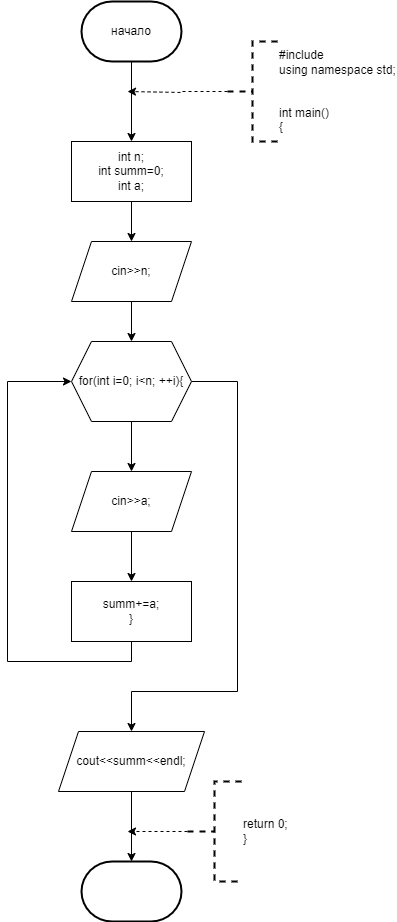

The diagram above was exported from draw.io. Its source (the exported page's mxGraphModel, read from the mxfile embedded in the PNG):
<mxGraphModel dx="1050" dy="557" grid="1" gridSize="10" guides="1" tooltips="1" connect="1" arrows="1" fold="1" page="1" pageScale="1" pageWidth="827" pageHeight="1169" math="0" shadow="0">
  <root>
    <mxCell id="0" />
    <mxCell id="1" parent="0" />
    <mxCell id="1wsbwfBkniArJntUzch--11" value="" style="edgeStyle=orthogonalEdgeStyle;rounded=0;orthogonalLoop=1;jettySize=auto;html=1;" parent="1" source="1wsbwfBkniArJntUzch--1" target="1wsbwfBkniArJntUzch--3" edge="1">
      <mxGeometry relative="1" as="geometry" />
    </mxCell>
    <mxCell id="1wsbwfBkniArJntUzch--1" value="начало" style="strokeWidth=2;html=1;shape=mxgraph.flowchart.terminator;whiteSpace=wrap;" parent="1" vertex="1">
      <mxGeometry x="364" y="30" width="100" height="60" as="geometry" />
    </mxCell>
    <mxCell id="1wsbwfBkniArJntUzch--2" value="" style="strokeWidth=2;html=1;shape=mxgraph.flowchart.terminator;whiteSpace=wrap;" parent="1" vertex="1">
      <mxGeometry x="364" y="890" width="100" height="60" as="geometry" />
    </mxCell>
    <mxCell id="1wsbwfBkniArJntUzch--12" value="" style="edgeStyle=orthogonalEdgeStyle;rounded=0;orthogonalLoop=1;jettySize=auto;html=1;" parent="1" source="1wsbwfBkniArJntUzch--3" target="1wsbwfBkniArJntUzch--4" edge="1">
      <mxGeometry relative="1" as="geometry" />
    </mxCell>
    <mxCell id="1wsbwfBkniArJntUzch--3" value="&lt;div&gt;int n;&lt;/div&gt;&lt;div&gt;int summ=0;&lt;/div&gt;&lt;div&gt;int a;&lt;/div&gt;" style="rounded=0;whiteSpace=wrap;html=1;" parent="1" vertex="1">
      <mxGeometry x="354" y="170" width="120" height="60" as="geometry" />
    </mxCell>
    <mxCell id="1wsbwfBkniArJntUzch--13" value="" style="edgeStyle=orthogonalEdgeStyle;rounded=0;orthogonalLoop=1;jettySize=auto;html=1;" parent="1" source="1wsbwfBkniArJntUzch--4" target="1wsbwfBkniArJntUzch--5" edge="1">
      <mxGeometry relative="1" as="geometry" />
    </mxCell>
    <mxCell id="1wsbwfBkniArJntUzch--4" value="cin&amp;gt;&amp;gt;n;" style="shape=parallelogram;perimeter=parallelogramPerimeter;whiteSpace=wrap;html=1;fixedSize=1;" parent="1" vertex="1">
      <mxGeometry x="354" y="270" width="120" height="60" as="geometry" />
    </mxCell>
    <mxCell id="1wsbwfBkniArJntUzch--14" value="" style="edgeStyle=orthogonalEdgeStyle;rounded=0;orthogonalLoop=1;jettySize=auto;html=1;" parent="1" source="1wsbwfBkniArJntUzch--5" target="1wsbwfBkniArJntUzch--6" edge="1">
      <mxGeometry relative="1" as="geometry" />
    </mxCell>
    <mxCell id="1wsbwfBkniArJntUzch--18" style="edgeStyle=orthogonalEdgeStyle;rounded=0;orthogonalLoop=1;jettySize=auto;html=1;exitX=1;exitY=0.5;exitDx=0;exitDy=0;entryX=0.5;entryY=0;entryDx=0;entryDy=0;" parent="1" source="1wsbwfBkniArJntUzch--5" target="1wsbwfBkniArJntUzch--8" edge="1">
      <mxGeometry relative="1" as="geometry">
        <Array as="points">
          <mxPoint x="520" y="410" />
          <mxPoint x="520" y="720" />
          <mxPoint x="414" y="720" />
        </Array>
      </mxGeometry>
    </mxCell>
    <mxCell id="1wsbwfBkniArJntUzch--5" value="for(int i=0; i&amp;lt;n; ++i){" style="shape=hexagon;perimeter=hexagonPerimeter2;whiteSpace=wrap;html=1;fixedSize=1;" parent="1" vertex="1">
      <mxGeometry x="354" y="370" width="120" height="80" as="geometry" />
    </mxCell>
    <mxCell id="1wsbwfBkniArJntUzch--15" value="" style="edgeStyle=orthogonalEdgeStyle;rounded=0;orthogonalLoop=1;jettySize=auto;html=1;" parent="1" source="1wsbwfBkniArJntUzch--6" target="1wsbwfBkniArJntUzch--7" edge="1">
      <mxGeometry relative="1" as="geometry" />
    </mxCell>
    <mxCell id="1wsbwfBkniArJntUzch--6" value="cin&gt;&gt;a;" style="shape=parallelogram;perimeter=parallelogramPerimeter;whiteSpace=wrap;html=1;fixedSize=1;" parent="1" vertex="1">
      <mxGeometry x="354" y="500" width="120" height="60" as="geometry" />
    </mxCell>
    <mxCell id="1wsbwfBkniArJntUzch--17" style="edgeStyle=orthogonalEdgeStyle;rounded=0;orthogonalLoop=1;jettySize=auto;html=1;exitX=0.5;exitY=1;exitDx=0;exitDy=0;entryX=0;entryY=0.5;entryDx=0;entryDy=0;" parent="1" source="1wsbwfBkniArJntUzch--7" target="1wsbwfBkniArJntUzch--5" edge="1">
      <mxGeometry relative="1" as="geometry">
        <Array as="points">
          <mxPoint x="414" y="690" />
          <mxPoint x="290" y="690" />
          <mxPoint x="290" y="410" />
        </Array>
      </mxGeometry>
    </mxCell>
    <mxCell id="1wsbwfBkniArJntUzch--7" value="summ+=a;&#10;}" style="rounded=0;whiteSpace=wrap;html=1;" parent="1" vertex="1">
      <mxGeometry x="354" y="610" width="120" height="60" as="geometry" />
    </mxCell>
    <mxCell id="1wsbwfBkniArJntUzch--19" value="" style="edgeStyle=orthogonalEdgeStyle;rounded=0;orthogonalLoop=1;jettySize=auto;html=1;" parent="1" source="1wsbwfBkniArJntUzch--8" target="1wsbwfBkniArJntUzch--2" edge="1">
      <mxGeometry relative="1" as="geometry" />
    </mxCell>
    <mxCell id="1wsbwfBkniArJntUzch--8" value="cout&amp;lt;&amp;lt;summ&amp;lt;&amp;lt;endl;" style="shape=parallelogram;perimeter=parallelogramPerimeter;whiteSpace=wrap;html=1;fixedSize=1;" parent="1" vertex="1">
      <mxGeometry x="341" y="760" width="146" height="60" as="geometry" />
    </mxCell>
    <mxCell id="1wsbwfBkniArJntUzch--10" style="edgeStyle=orthogonalEdgeStyle;rounded=0;orthogonalLoop=1;jettySize=auto;html=1;exitX=0;exitY=0.5;exitDx=0;exitDy=0;exitPerimeter=0;dashed=1;" parent="1" source="1wsbwfBkniArJntUzch--9" edge="1">
      <mxGeometry relative="1" as="geometry">
        <mxPoint x="410" y="120" as="targetPoint" />
        <Array as="points">
          <mxPoint x="465" y="120" />
          <mxPoint x="465" y="121" />
        </Array>
      </mxGeometry>
    </mxCell>
    <mxCell id="1wsbwfBkniArJntUzch--9" value="#include &lt;iostream&gt;&#10;using namespace std;&#10;&#10;&#10;int main()&#10;{" style="strokeWidth=2;html=1;shape=mxgraph.flowchart.annotation_2;align=left;labelPosition=right;pointerEvents=1;dashed=1;" parent="1" vertex="1">
      <mxGeometry x="510" y="70" width="50" height="100" as="geometry" />
    </mxCell>
    <mxCell id="1wsbwfBkniArJntUzch--22" style="edgeStyle=orthogonalEdgeStyle;rounded=0;orthogonalLoop=1;jettySize=auto;html=1;exitX=0;exitY=0.5;exitDx=0;exitDy=0;exitPerimeter=0;dashed=1;" parent="1" source="1wsbwfBkniArJntUzch--21" edge="1">
      <mxGeometry relative="1" as="geometry">
        <mxPoint x="410" y="860" as="targetPoint" />
      </mxGeometry>
    </mxCell>
    <mxCell id="1wsbwfBkniArJntUzch--21" value="return 0;&#10;}" style="strokeWidth=2;html=1;shape=mxgraph.flowchart.annotation_2;align=left;labelPosition=right;pointerEvents=1;dashed=1;" parent="1" vertex="1">
      <mxGeometry x="470" y="810" width="54" height="100" as="geometry" />
    </mxCell>
  </root>
</mxGraphModel>